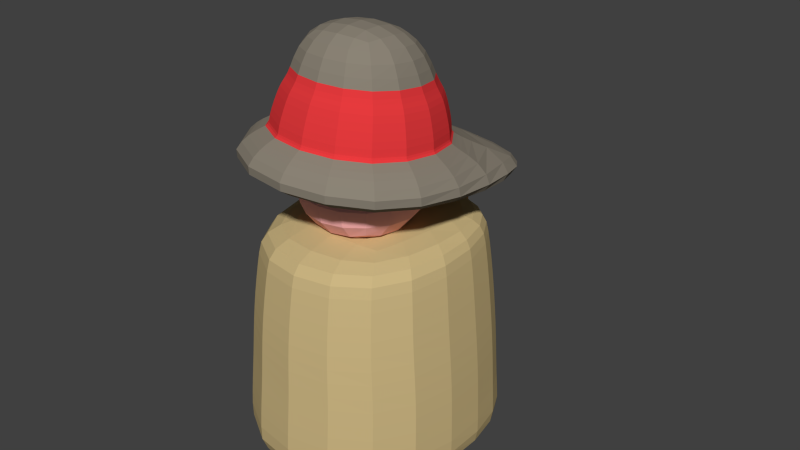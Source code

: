 # Source: detective.blend  (saved by Blender 2.75.0; exported with 4.5.12 LTS)
import bpy
from mathutils import Matrix  # noqa: F401  (used for matrix-valued properties, if any)

bpy.ops.wm.read_factory_settings(use_empty=True)
scene = bpy.context.scene
scene.name = 'Scene'

# ---- collections
col_collection_1 = bpy.data.collections.new('Collection 1'); scene.collection.children.link(col_collection_1)

# ---- materials (node trees are filled in below, after node groups)
mat_dark = bpy.data.materials.new('dark')
mat_dark.alpha_threshold = 0.0
mat_dark.use_transparent_shadow = False
mat_dark.diffuse_color = (0.1107, 0.1107, 0.1107, 1.0)
mat_dark.roughness = 0.5
mat_wood_grain = bpy.data.materials.new('wood grain')
mat_wood_grain.alpha_threshold = 0.0
mat_wood_grain.use_transparent_shadow = False
mat_wood_grain.diffuse_color = (0.6982, 0.3265, 0.09027, 1.0)
mat_wood_grain.roughness = 0.5
mat_cotton = bpy.data.materials.new('cotton')
mat_cotton.alpha_threshold = 0.0
mat_cotton.use_transparent_shadow = False
mat_cotton.diffuse_color = (0.6038, 0.4679, 0.2263, 1.0)
mat_cotton.roughness = 0.5
mat_cotton.line_color = (0.0, 0.0, 0.0, 1.0)
mat_black = bpy.data.materials.new('black')
mat_black.alpha_threshold = 0.0
mat_black.use_transparent_shadow = False
mat_black.diffuse_color = (0.0, 0.0, 0.0, 1.0)
mat_black.specular_color = (0.0, 0.0, 0.0)
mat_black.roughness = 0.5
mat_black.specular_intensity = 0.0
mat_skin = bpy.data.materials.new('skin')
mat_skin.alpha_threshold = 0.0
mat_skin.use_transparent_shadow = False
mat_skin.diffuse_color = (1.0, 0.477, 0.477, 1.0)
mat_skin.roughness = 0.5
mat_dark_cotton = bpy.data.materials.new('dark_cotton')
mat_dark_cotton.alpha_threshold = 0.0
mat_dark_cotton.use_transparent_shadow = False
mat_dark_cotton.diffuse_color = (0.2598, 0.2292, 0.1818, 1.0)
mat_dark_cotton.roughness = 0.5
mat_velvet = bpy.data.materials.new('velvet')
mat_velvet.alpha_threshold = 0.0
mat_velvet.use_transparent_shadow = False
mat_velvet.diffuse_color = (0.8, 0.04305, 0.04736, 1.0)
mat_velvet.roughness = 0.5

# ---- material node trees

# ---- world
world_world = bpy.data.worlds.new('World'); scene.world = world_world
world_world.color = (0.05088, 0.05088, 0.05088)
world_world.use_sun_shadow = False
world_world.sun_shadow_jitter_overblur = 0.0
world_world.cycles.sampling_method = 'MANUAL'
world_world.cycles.sample_map_resolution = 256

# ---- meshes
me_cube_001 = bpy.data.meshes.new('Cube.001')
me_cube_001.from_pydata([(-0.1502, 0.2868, 0.3714), (-0.1664, 0.3136, 0.4346), (-0.2107, 0.3923, 0.334), (-0.1944, 0.3914, 0.4208), (-0.08707, 0.3064, 0.3728), (-0.08774, 0.3423, 0.4369), (-0.09186, 0.4266, 0.3313), (-0.1157, 0.4201, 0.4231), (-0.1602, 0.2829, 0.4482), (-0.2387, 0.4204, 0.4561), (-0.1003, 0.4677, 0.4664), (-0.07784, 0.3143, 0.4527), (-0.1775, 0.3091, 0.494), (-0.2119, 0.4053, 0.4717), (-0.1142, 0.4418, 0.4796), (-0.07906, 0.3443, 0.493), (-0.1749, 0.2841, 0.3552), (-0.1896, 0.28, 0.4859), (-0.05127, 0.331, 0.4932), (-0.0647, 0.3202, 0.358), (-0.1353, 0.2598, 0.3878), (-0.1438, 0.2565, 0.4526), (-0.07437, 0.283, 0.4564), (-0.08214, 0.2763, 0.3891), (-0.1157, 0.2182, 0.4294), (-0.1258, 0.2323, 0.4765), (-0.07127, 0.2493, 0.4776), (-0.07412, 0.2281, 0.43), (-0.1018, 0.1866, 0.4943), (-0.1073, 0.193, 0.5167), (-0.06868, 0.2057, 0.5176), (-0.07253, 0.1947, 0.4948), (-0.09554, 0.1647, 0.5041), (-0.09832, 0.1636, 0.5279), (-0.05969, 0.1764, 0.5284), (-0.06631, 0.1731, 0.5039), (-0.06839, 0.101, 0.5056), (-0.07032, 0.1001, 0.5294), (-0.04637, 0.1076, 0.5295), (-0.0501, 0.1054, 0.505)], [], [(17, 9, 2, 16), (9, 10, 6, 2), (10, 18, 19, 6), (11, 8, 21, 22), (16, 2, 6, 19), (5, 7, 3, 1), (12, 13, 9, 17), (13, 14, 10, 9), (14, 15, 18, 10), (15, 12, 17, 18), (1, 3, 13, 12), (3, 7, 14, 13), (7, 5, 15, 14), (5, 1, 12, 15), (0, 8, 17, 16), (11, 4, 19, 18), (8, 11, 18, 17), (4, 0, 16, 19), (20, 23, 27, 24), (8, 0, 20, 21), (0, 4, 23, 20), (4, 11, 22, 23), (27, 26, 30, 31), (23, 22, 26, 27), (22, 21, 25, 26), (21, 20, 24, 25), (30, 29, 33, 34), (26, 25, 29, 30), (25, 24, 28, 29), (24, 27, 31, 28), (32, 35, 39, 36), (29, 28, 32, 33), (28, 31, 35, 32), (31, 30, 34, 35), (38, 37, 36, 39), (35, 34, 38, 39), (34, 33, 37, 38), (33, 32, 36, 37)])
me_cube_001.polygons.foreach_set('material_index', [1, 1, 1, 1, 1, 1, 1, 1, 1, 1, 1, 1, 1, 1, 1, 1, 1, 1, 0, 1, 1, 1, 0, 0, 0, 0, 0, 0, 0, 0, 0, 0, 0, 0, 0, 0, 0, 0])
me_cube_001.materials.append(mat_dark)
me_cube_001.materials.append(mat_wood_grain)
me_cube_001.use_remesh_preserve_volume = False
me_cube_001.use_remesh_preserve_attributes = False
me_cube_001.use_mirror_vertex_groups = False
me_cube_001.update()
me_cube = bpy.data.meshes.new('Cube')
me_cube.from_pydata([(0.2003, 0.2253, 0.0119), (0.2195, -0.2196, 0.0119), (-0.2255, -0.2196, 0.0119), (-0.2065, 0.2253, 0.0119), (0.1638, 0.1948, 0.499), (0.1795, -0.1703, 0.499), (-0.1857, -0.1703, 0.499), (-0.1701, 0.1948, 0.499), (0.1981, 0.2254, 0.109), (0.1938, 0.2215, 0.2213), (0.187, 0.2126, 0.3408), (0.1766, 0.2065, 0.4497), (0.2201, -0.2194, 0.1198), (0.2165, -0.2091, 0.2324), (0.2046, -0.2043, 0.3304), (0.1922, -0.1861, 0.4392), (-0.2248, -0.2223, 0.127), (-0.2143, -0.2133, 0.2302), (-0.2122, -0.2037, 0.3179), (-0.2005, -0.1847, 0.4359), (-0.2086, 0.2225, 0.1163), (-0.2001, 0.2173, 0.219), (-0.1941, 0.2132, 0.3283), (-0.1824, 0.2079, 0.4464), (0.08115, 0.249, 0.0119), (-0.09292, 0.249, 0.0119), (0.005241, 0.2164, 0.499), (-0.01596, 0.2164, 0.499), (0.007147, 0.2407, 0.4453), (-0.01792, 0.241, 0.4447), (-0.001238, 0.2366, 0.3347), (-0.01117, 0.2366, 0.3344), (0.02567, 0.2434, 0.2203), (-0.03741, 0.2428, 0.22), (0.02429, 0.2478, 0.1121), (-0.04085, 0.2474, 0.1132), (-0.1066, 0.2232, 0.0119), (-0.04212, 0.1953, 0.499), (-0.04589, 0.208, 0.4474), (-0.06509, 0.2135, 0.3321), (-0.06744, 0.2191, 0.2197), (-0.07256, 0.2239, 0.1141), (0.09583, 0.2379, 0.0119), (0.0327, 0.2039, 0.499), (0.03612, 0.216, 0.4486), (0.0543, 0.2227, 0.3366), (0.05699, 0.23, 0.2205), (0.05697, 0.2344, 0.1115), (0.08709, 0.1096, 0.0119), (-0.097, 0.1096, 0.0119), (0.02923, 0.1786, 0.499), (-0.03705, 0.1786, 0.499), (0.02008, 0.1993, 0.445), (-0.02726, 0.1994, 0.4449), (0.03169, 0.195, 0.3348), (-0.04397, 0.1951, 0.3342), (0.0342, 0.2017, 0.2202), (-0.044, 0.2015, 0.2201), (0.03739, 0.002942, 0.1125), (-0.04336, 0.002802, 0.1129), (-0.0275, 0.2368, 0.3196), (-0.01898, 0.2342, 0.3615), (-0.02423, 0.2484, 0.3224), (-0.01676, 0.2461, 0.3591), (0.01451, 0.2368, 0.311), (0.02303, 0.2342, 0.353), (0.01258, 0.2484, 0.3149), (0.02005, 0.2461, 0.3516), (-0.01887, 0.2431, 0.362), (-0.02739, 0.2457, 0.3201), (0.02314, 0.2431, 0.3535), (0.01462, 0.2457, 0.3116), (0.01125, 0.2351, 0.1769), (-0.001212, 0.2346, 0.2179), (0.01264, 0.2469, 0.1802), (0.001721, 0.2465, 0.2161), (0.05225, 0.2363, 0.1893), (0.03979, 0.2359, 0.2304), (0.04856, 0.248, 0.1911), (0.03764, 0.2476, 0.2271), (-0.0015, 0.2436, 0.2179), (0.01096, 0.244, 0.1769), (0.0395, 0.2449, 0.2304), (0.05196, 0.2453, 0.1894), (0.03417, 0.2477, 0.03428), (0.03992, 0.2446, 0.07666), (0.03871, 0.2588, 0.03715), (0.04375, 0.2562, 0.07428), (0.07627, 0.2423, 0.02819), (0.08202, 0.2393, 0.07056), (0.07559, 0.2542, 0.03181), (0.08063, 0.2515, 0.06894), (0.04112, 0.2535, 0.07713), (0.03537, 0.2566, 0.03476), (0.08321, 0.2482, 0.07104), (0.07747, 0.2512, 0.02866), (-0.2364, -0.2554, 0.587), (-0.1559, -0.1658, 0.6814), (-0.192, 0.2521, 0.5445), (-0.1717, 0.1597, 0.6497), (0.2471, -0.2336, 0.569), (0.1662, -0.1513, 0.6694), (0.1543, 0.2676, 0.5316), (0.1504, 0.1742, 0.6377), (-0.2074, -0.2111, 0.6574), (-0.1749, 0.2417, 0.5853), (0.1413, 0.2559, 0.5735), (0.2196, -0.1919, 0.6415), (-0.2063, 0.1883, 0.6263), (-0.2598, 0.2261, 0.5401), (0.1803, 0.2057, 0.6119), (0.2237, 0.2479, 0.5221), (-0.1318, -0.1259, 0.4534), (-0.1318, -0.1259, 0.6507), (-0.1318, 0.1317, 0.4534), (-0.1318, 0.1317, 0.6507), (0.1258, -0.1259, 0.4534), (0.1258, -0.1259, 0.6507), (0.1258, 0.1317, 0.4534), (0.1258, 0.1317, 0.6507), (-0.1188, -0.1265, 0.7536), (-0.1313, 0.1299, 0.7287), (0.1224, 0.1413, 0.7192), (0.1349, -0.1151, 0.7442), (-0.08351, -0.09463, 0.8525), (-0.09137, 0.07632, 0.8375), (0.09802, 0.08656, 0.841), (0.1059, -0.08438, 0.856), (-0.1495, -0.1589, 0.6752), (-0.1647, 0.1526, 0.6448), (0.1435, 0.1665, 0.6334), (0.1587, -0.145, 0.6637), (-0.1308, -0.14, 0.7507), (-0.1445, 0.1415, 0.7233), (0.134, 0.1541, 0.7129), (0.1477, -0.1274, 0.7403)], [], [(0, 1, 2, 3, 36, 25, 49, 48, 24, 42), (4, 43, 26, 50, 51, 27, 37, 7, 6, 5), (11, 4, 5, 15), (15, 5, 6, 19), (19, 6, 7, 23), (41, 36, 3, 20), (37, 38, 23, 7), (38, 39, 22, 23), (39, 40, 21, 22), (40, 41, 20, 21), (2, 16, 20, 3), (16, 17, 21, 20), (17, 18, 22, 21), (18, 19, 23, 22), (1, 12, 16, 2), (12, 13, 17, 16), (13, 14, 18, 17), (14, 15, 19, 18), (0, 8, 12, 1), (8, 9, 13, 12), (9, 10, 14, 13), (10, 11, 15, 14), (46, 47, 34, 32), (57, 59, 35, 33), (45, 46, 32, 30), (55, 57, 33, 31), (44, 45, 30, 28), (53, 55, 31, 29), (43, 44, 28, 26), (51, 53, 29, 27), (47, 42, 24, 34), (59, 49, 25, 35), (33, 35, 41, 40), (31, 33, 40, 39), (29, 31, 39, 38), (27, 29, 38, 37), (35, 25, 36, 41), (8, 0, 42, 47), (4, 11, 44, 43), (11, 10, 45, 44), (10, 9, 46, 45), (9, 8, 47, 46), (34, 24, 48, 58), (58, 48, 49, 59), (26, 28, 52, 50), (50, 52, 53, 51), (28, 30, 54, 52), (52, 54, 55, 53), (30, 32, 56, 54), (54, 56, 57, 55), (32, 34, 58, 56), (56, 58, 59, 57), (61, 68, 69, 60), (63, 67, 66, 62), (70, 65, 64, 71), (65, 61, 60, 64), (60, 69, 71, 64), (65, 70, 68, 61), (63, 62, 69, 68), (67, 63, 68, 70), (66, 67, 70, 71), (62, 66, 71, 69), (73, 80, 81, 72), (75, 79, 78, 74), (82, 77, 76, 83), (77, 73, 72, 76), (72, 81, 83, 76), (77, 82, 80, 73), (75, 74, 81, 80), (79, 75, 80, 82), (78, 79, 82, 83), (74, 78, 83, 81), (85, 92, 93, 84), (87, 91, 90, 86), (94, 89, 88, 95), (89, 85, 84, 88), (84, 93, 95, 88), (89, 94, 92, 85), (87, 86, 93, 92), (91, 87, 92, 94), (90, 91, 94, 95), (86, 90, 95, 93), (104, 108, 109, 96), (105, 106, 102, 98), (110, 107, 100, 111), (107, 104, 96, 100), (128, 129, 108, 104), (129, 130, 110, 108), (130, 131, 107, 110), (131, 128, 104, 107), (99, 97, 132, 133), (101, 103, 134, 135), (103, 99, 133, 134), (97, 101, 135, 132), (105, 98, 109, 108), (106, 105, 108, 110), (102, 106, 110, 111), (98, 102, 111, 100, 96, 109), (113, 115, 114, 112), (115, 119, 118, 114), (119, 117, 116, 118), (117, 113, 112, 116), (112, 114, 118, 116), (117, 119, 115, 113), (121, 120, 124, 125), (127, 126, 125, 124), (120, 123, 127, 124), (122, 121, 125, 126), (123, 122, 126, 127), (97, 99, 129, 128), (99, 103, 130, 129), (103, 101, 131, 130), (101, 97, 128, 131), (133, 132, 120, 121), (134, 133, 121, 122), (135, 134, 122, 123), (132, 135, 123, 120)])
me_cube.polygons.foreach_set('material_index', [0, 0, 0, 0, 0, 0, 0, 0, 0, 0, 0, 0, 0, 0, 0, 0, 0, 0, 0, 0, 0, 0, 0, 2, 0, 2, 0, 2, 0, 2, 0, 2, 0, 0, 0, 0, 0, 0, 0, 0, 0, 0, 2, 2, 2, 2, 2, 2, 2, 2, 2, 2, 1, 1, 1, 1, 1, 1, 1, 1, 1, 1, 1, 1, 1, 1, 1, 1, 1, 1, 1, 1, 1, 1, 1, 1, 1, 1, 1, 1, 1, 1, 4, 4, 4, 4, 4, 4, 4, 4, 5, 5, 5, 5, 4, 4, 4, 4, 3, 3, 3, 3, 3, 3, 4, 4, 4, 4, 4, 5, 5, 5, 5, 5, 5, 5, 5])
me_cube.materials.append(mat_cotton)
me_cube.materials.append(mat_dark)
me_cube.materials.append(mat_black)
me_cube.materials.append(mat_skin)
me_cube.materials.append(mat_dark_cotton)
me_cube.materials.append(mat_velvet)
me_cube.use_remesh_preserve_volume = False
me_cube.use_remesh_preserve_attributes = False
me_cube.use_mirror_vertex_groups = False
me_cube.update()

# ---- objects
ob_pipe = bpy.data.objects.new('pipe', me_cube_001)
ob_detective = bpy.data.objects.new('detective', me_cube)

# ---- transforms, parenting, visibility, modifiers, constraints
ob_pipe.location = (0.0, 0.0, 0.0)
ob_pipe.scale = (0.9999, 1.0, 1.0)
ob_pipe.lineart.crease_threshold = 0.0
ob_detective.location = (0.0, 0.0, 0.0)
ob_detective.lock_rotations_4d = False
ob_detective.empty_display_type = 'ARROWS'
ob_detective.lineart.crease_threshold = 0.0
_m = ob_detective.modifiers.new('Subsurf', 'SUBSURF')
_m.uv_smooth = 'PRESERVE_CORNERS'
_m.quality = 2
_m.levels = 0
_m.show_only_control_edges = False

# ---- collection membership
col_collection_1.objects.link(ob_pipe)
col_collection_1.objects.link(ob_detective)

# ---- scene / render settings (as saved in the file)
scene.frame_start = 1; scene.frame_end = 250; scene.frame_set(226)
scene.render.engine = 'BLENDER_EEVEE_NEXT'
scene.render.resolution_percentage = 50
scene.render.dither_intensity = 0.0
scene.cycles.use_denoising = False
scene.cycles.samples = 10
scene.cycles.sampling_pattern = 'TABULATED_SOBOL'
scene.cycles.light_sampling_threshold = 0.0
scene.cycles.use_adaptive_sampling = False
scene.cycles.use_light_tree = False
scene.cycles.blur_glossy = 0.0
scene.cycles.pixel_filter_type = 'GAUSSIAN'
scene.cycles.sample_clamp_indirect = 0.0
scene.view_settings.view_transform = 'Standard'
bpy.context.view_layer.update()

# ---- added for rendering (the .blend has no active camera and no usable light): camera, sun
cam_auto = bpy.data.cameras.new('AutoCamera')
cam_auto.lens = 50.0
cam_auto.sensor_width = 36.0
cam_auto.clip_end = 1000.0
ob_auto_camera = bpy.data.objects.new('AutoCamera', cam_auto)
scene.collection.objects.link(ob_auto_camera)
ob_auto_camera.location = (1.12394, -1.25022, 1.3382)
ob_auto_camera.rotation_euler = (1.09748, -7.21219e-08, 0.694738)
scene.camera = ob_auto_camera
light_auto_sun = bpy.data.lights.new('AutoSun', 'SUN')
light_auto_sun.energy = 3.0
light_auto_sun.angle = 0.0523599
ob_auto_sun = bpy.data.objects.new('AutoSun', light_auto_sun)
scene.collection.objects.link(ob_auto_sun)
ob_auto_sun.rotation_euler = (0.872665, 0.174533, 0.523599)
bpy.context.view_layer.update()
